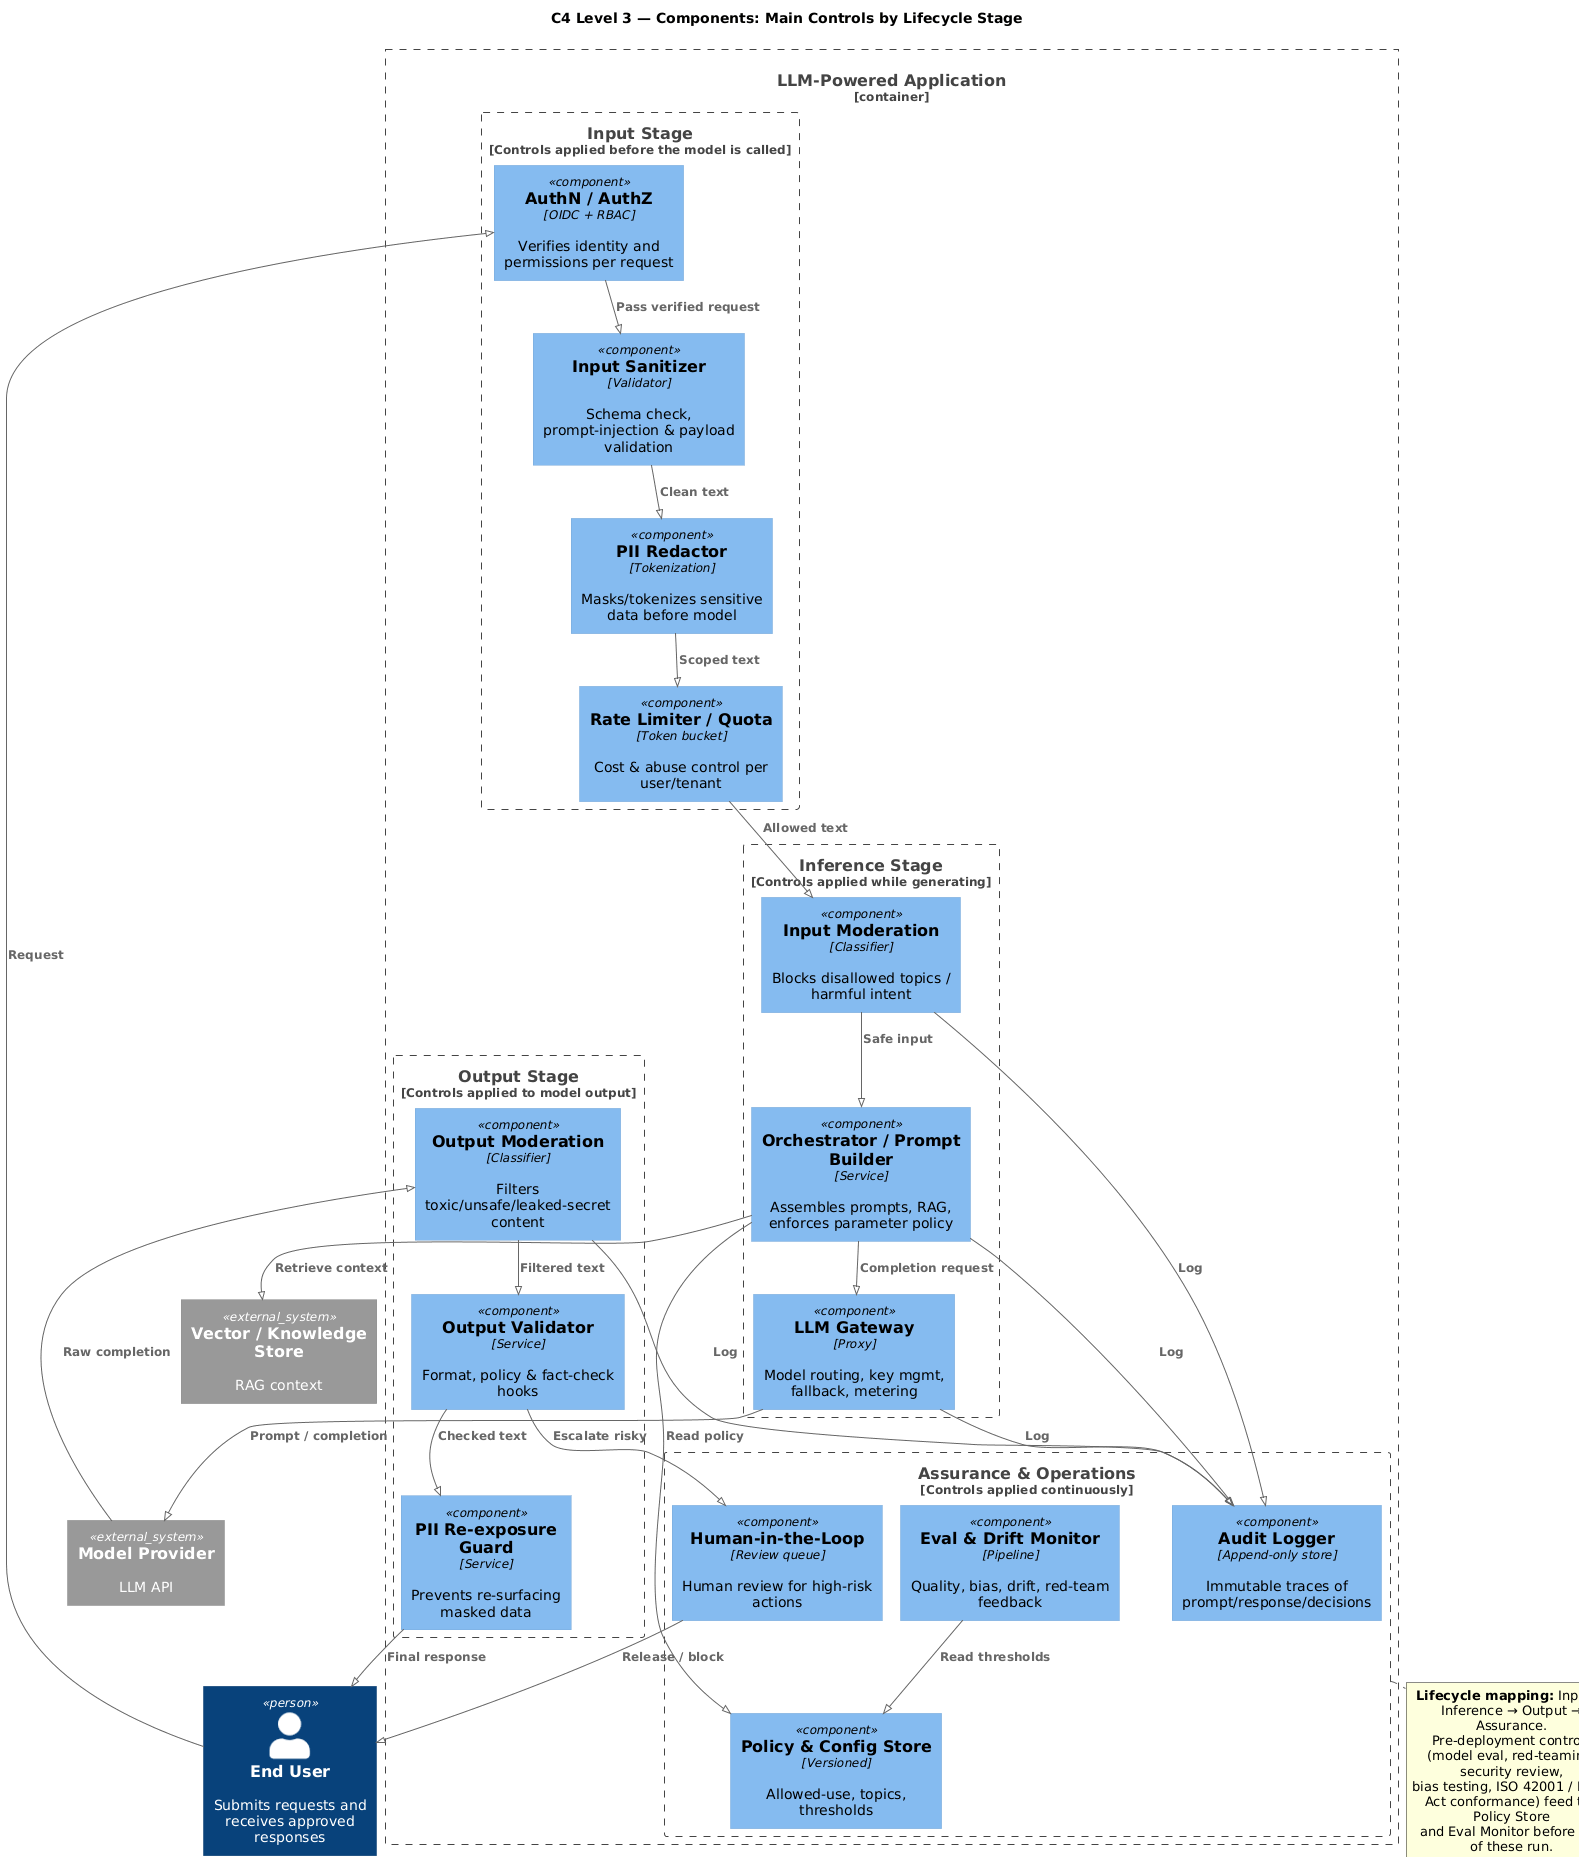

The diagram above was rendered by PlantUML. Its source (embedded in the PNG):
@startuml
!includeurl https://raw.githubusercontent.com/plantuml-stdlib/C4-PlantUML/master/C4_Component.puml
!pragma layout smetana

title C4 Level 3 — Components: Main Controls by Lifecycle Stage

Person(user, "End User", "Submits requests and receives approved responses")

Container_Boundary(app, "LLM-Powered Application") {

  Boundary(b_in, "Input Stage", "Controls applied before the model is called") {
    Component(auth, "AuthN / AuthZ", "OIDC + RBAC", "Verifies identity and permissions per request")
    Component(sanitize, "Input Sanitizer", "Validator", "Schema check, prompt-injection & payload validation")
    Component(pii_in, "PII Redactor", "Tokenization", "Masks/tokenizes sensitive data before model")
    Component(limit_in, "Rate Limiter / Quota", "Token bucket", "Cost & abuse control per user/tenant")
  }

  Boundary(b_inf, "Inference Stage", "Controls applied while generating") {
    Component(orch, "Orchestrator / Prompt Builder", "Service", "Assembles prompts, RAG, enforces parameter policy")
    Component(mod_in, "Input Moderation", "Classifier", "Blocks disallowed topics / harmful intent")
    Component(gateway, "LLM Gateway", "Proxy", "Model routing, key mgmt, fallback, metering")
  }

  Boundary(b_out, "Output Stage", "Controls applied to model output") {
    Component(mod_out, "Output Moderation", "Classifier", "Filters toxic/unsafe/leaked-secret content")
    Component(validate, "Output Validator", "Service", "Format, policy & fact-check hooks")
    Component(pii_out, "PII Re-exposure Guard", "Service", "Prevents re-surfacing masked data")
  }

  Boundary(b_ops, "Assurance & Operations", "Controls applied continuously") {
    Component(audit, "Audit Logger", "Append-only store", "Immutable traces of prompt/response/decisions")
    Component(hitl, "Human-in-the-Loop", "Review queue", "Human review for high-risk actions")
    Component(eval, "Eval & Drift Monitor", "Pipeline", "Quality, bias, drift, red-team feedback")
    Component(policy, "Policy & Config Store", "Versioned", "Allowed-use, topics, thresholds")
  }
}

System_Ext(modelProvider, "Model Provider", "LLM API")
System_Ext(vec, "Vector / Knowledge Store", "RAG context")

Rel(user, auth, "Request", "")
Rel(auth, sanitize, "Pass verified request", "")
Rel(sanitize, pii_in, "Clean text", "")
Rel(pii_in, limit_in, "Scoped text", "")
Rel(limit_in, mod_in, "Allowed text", "")
Rel(mod_in, orch, "Safe input", "")
Rel(orch, vec, "Retrieve context", "")
Rel(orch, gateway, "Completion request", "")
Rel(gateway, modelProvider, "Prompt / completion", "")
Rel(modelProvider, mod_out, "Raw completion", "")
Rel(mod_out, validate, "Filtered text", "")
Rel(validate, pii_out, "Checked text", "")
Rel(pii_out, user, "Final response", "")

Rel(orch, audit, "Log", "")
Rel(gateway, audit, "Log", "")
Rel(mod_in, audit, "Log", "")
Rel(mod_out, audit, "Log", "")
Rel(validate, hitl, "Escalate risky", "")
Rel(hitl, user, "Release / block", "")
Rel(eval, policy, "Read thresholds", "")
Rel(orch, policy, "Read policy", "")

note bottom of b_ops
  <b>Lifecycle mapping:</b> Input → Inference → Output → Assurance.
  Pre-deployment controls (model eval, red-teaming, security review,
  bias testing, ISO 42001 / EU AI Act conformance) feed the Policy Store
  and Eval Monitor before any of these run.
end note

@enduml